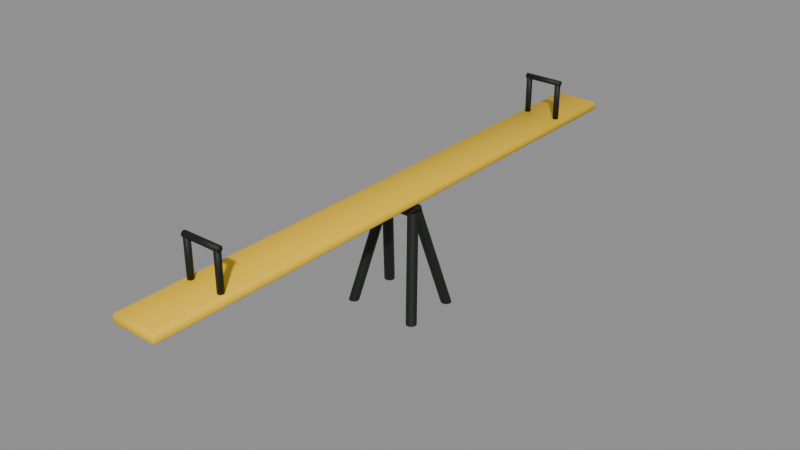 # Source: subibaja.blend  (saved by Blender 5.3.31; exported with 4.5.12 LTS)
import bpy
from mathutils import Matrix  # noqa: F401  (used for matrix-valued properties, if any)

bpy.ops.wm.read_factory_settings(use_empty=True)
scene = bpy.context.scene
scene.name = 'Scene'

# ---- materials (node trees are filled in below, after node groups)
mat_m_hierro = bpy.data.materials.new('M_Hierro')
mat_m_hierro.diffuse_color = (0.01938, 0.02217, 0.01938, 1.0)
mat_m_amarillo = bpy.data.materials.new('M_Amarillo')
mat_m_amarillo.diffuse_color = (0.956, 0.6038, 0.01033, 1.0)

# ---- material node trees
mat_m_hierro.use_nodes = True; mat_m_hierro.node_tree.nodes.clear()
_N = mat_m_hierro.node_tree.nodes; _L = mat_m_hierro.node_tree.links
n0 = _N.new('ShaderNodeBsdfPrincipled'); n0.name = 'Principled BSDF'; n0.location = (-200, 100)
n0.inputs[0].default_value = (0.01938, 0.02217, 0.01938, 1.0)
n0.inputs[1].default_value = 0.5
n0.inputs[2].default_value = 0.6
n0.inputs[10].default_value = 0.005
n1 = _N.new('ShaderNodeOutputMaterial'); n1.name = 'Material Output'; n1.location = (200, 100)
_L.new(n0.outputs[0], n1.inputs[0])
n1.is_active_output = True
mat_m_amarillo.use_nodes = True; mat_m_amarillo.node_tree.nodes.clear()
_N = mat_m_amarillo.node_tree.nodes; _L = mat_m_amarillo.node_tree.links
n0 = _N.new('ShaderNodeBsdfPrincipled'); n0.name = 'Principled BSDF'; n0.location = (-200, 100)
n0.inputs[0].default_value = (0.956, 0.6038, 0.01033, 1.0)
n0.inputs[2].default_value = 0.6
n0.inputs[10].default_value = 0.005
n1 = _N.new('ShaderNodeOutputMaterial'); n1.name = 'Material Output'; n1.location = (200, 100)
_L.new(n0.outputs[0], n1.inputs[0])
n1.is_active_output = True

# ---- meshes
me_subibaja_caballete = bpy.data.meshes.new('subibaja_caballete')
me_subibaja_caballete.from_pydata([(-0.1683, 0.155, 0.0), (-0.1567, 0.1483, 0.0), (-0.15, 0.1367, 0.0), (-0.15, 0.1233, 0.0), (-0.1567, 0.1117, 0.0), (-0.1683, 0.105, 0.0), (-0.1817, 0.105, 0.0), (-0.1933, 0.1117, 0.0), (-0.2, 0.1233, 0.0), (-0.2, 0.1367, 0.0), (-0.1933, 0.1483, 0.0), (-0.1817, 0.155, 0.0), (-0.0783, 0.037, 0.5), (-0.0667, 0.0303, 0.5), (-0.06, 0.0187, 0.5), (-0.06, 0.005301, 0.5), (-0.0667, -0.006301, 0.5), (-0.0783, -0.013, 0.5), (-0.0917, -0.013, 0.5), (-0.1033, -0.006301, 0.5), (-0.11, 0.005301, 0.5), (-0.11, 0.0187, 0.5), (-0.1033, 0.0303, 0.5), (-0.0917, 0.037, 0.5), (-0.1683, -0.105, 0.0), (-0.1567, -0.1117, 0.0), (-0.15, -0.1233, 0.0), (-0.15, -0.1367, 0.0), (-0.1567, -0.1483, 0.0), (-0.1683, -0.155, 0.0), (-0.1817, -0.155, 0.0), (-0.1933, -0.1483, 0.0), (-0.2, -0.1367, 0.0), (-0.2, -0.1233, 0.0), (-0.1933, -0.1117, 0.0), (-0.1817, -0.105, 0.0), (-0.0783, 0.013, 0.5), (-0.0667, 0.006301, 0.5), (-0.06, -0.005301, 0.5), (-0.06, -0.0187, 0.5), (-0.0667, -0.0303, 0.5), (-0.0783, -0.037, 0.5), (-0.0917, -0.037, 0.5), (-0.1033, -0.0303, 0.5), (-0.11, -0.0187, 0.5), (-0.11, -0.005301, 0.5), (-0.1033, 0.006301, 0.5), (-0.0917, 0.013, 0.5), (0.1817, 0.155, 0.0), (0.1933, 0.1483, 0.0), (0.2, 0.1367, 0.0), (0.2, 0.1233, 0.0), (0.1933, 0.1117, 0.0), (0.1817, 0.105, 0.0), (0.1683, 0.105, 0.0), (0.1567, 0.1117, 0.0), (0.15, 0.1233, 0.0), (0.15, 0.1367, 0.0), (0.1567, 0.1483, 0.0), (0.1683, 0.155, 0.0), (0.0917, 0.037, 0.5), (0.1033, 0.0303, 0.5), (0.11, 0.0187, 0.5), (0.11, 0.005301, 0.5), (0.1033, -0.006301, 0.5), (0.0917, -0.013, 0.5), (0.0783, -0.013, 0.5), (0.0667, -0.006301, 0.5), (0.06, 0.005301, 0.5), (0.06, 0.0187, 0.5), (0.0667, 0.0303, 0.5), (0.0783, 0.037, 0.5), (0.1817, -0.105, 0.0), (0.1933, -0.1117, 0.0), (0.2, -0.1233, 0.0), (0.2, -0.1367, 0.0), (0.1933, -0.1483, 0.0), (0.1817, -0.155, 0.0), (0.1683, -0.155, 0.0), (0.1567, -0.1483, 0.0), (0.15, -0.1367, 0.0), (0.15, -0.1233, 0.0), (0.1567, -0.1117, 0.0), (0.1683, -0.105, 0.0), (0.0917, 0.013, 0.5), (0.1033, 0.006301, 0.5), (0.11, -0.005301, 0.5), (0.11, -0.0187, 0.5), (0.1033, -0.0303, 0.5), (0.0917, -0.037, 0.5), (0.0783, -0.037, 0.5), (0.0667, -0.0303, 0.5), (0.06, -0.0187, 0.5), (0.06, -0.005301, 0.5), (0.0667, 0.006301, 0.5), (0.0783, 0.013, 0.5), (-0.1, 0.009059, 0.4662), (-0.1, 0.02475, 0.4753), (-0.1, 0.03381, 0.4909), (-0.1, 0.03381, 0.5091), (-0.1, 0.02475, 0.5247), (-0.1, 0.009059, 0.5338), (-0.1, -0.009059, 0.5338), (-0.1, -0.02475, 0.5247), (-0.1, -0.03381, 0.5091), (-0.1, -0.03381, 0.4909), (-0.1, -0.02475, 0.4753), (-0.1, -0.009059, 0.4662), (0.1, 0.009059, 0.4662), (0.1, 0.02475, 0.4753), (0.1, 0.03381, 0.4909), (0.1, 0.03381, 0.5091), (0.1, 0.02475, 0.5247), (0.1, 0.009059, 0.5338), (0.1, -0.009059, 0.5338), (0.1, -0.02475, 0.5247), (0.1, -0.03381, 0.5091), (0.1, -0.03381, 0.4909), (0.1, -0.02475, 0.4753), (0.1, -0.009059, 0.4662)], [], [(0, 12, 13, 1), (1, 13, 14, 2), (2, 14, 15, 3), (3, 15, 16, 4), (4, 16, 17, 5), (5, 17, 18, 6), (6, 18, 19, 7), (7, 19, 20, 8), (8, 20, 21, 9), (9, 21, 22, 10), (10, 22, 23, 11), (11, 23, 12, 0), (24, 36, 37, 25), (25, 37, 38, 26), (26, 38, 39, 27), (27, 39, 40, 28), (28, 40, 41, 29), (29, 41, 42, 30), (30, 42, 43, 31), (31, 43, 44, 32), (32, 44, 45, 33), (33, 45, 46, 34), (34, 46, 47, 35), (35, 47, 36, 24), (48, 60, 61, 49), (49, 61, 62, 50), (50, 62, 63, 51), (51, 63, 64, 52), (52, 64, 65, 53), (53, 65, 66, 54), (54, 66, 67, 55), (55, 67, 68, 56), (56, 68, 69, 57), (57, 69, 70, 58), (58, 70, 71, 59), (59, 71, 60, 48), (72, 84, 85, 73), (73, 85, 86, 74), (74, 86, 87, 75), (75, 87, 88, 76), (76, 88, 89, 77), (77, 89, 90, 78), (78, 90, 91, 79), (79, 91, 92, 80), (80, 92, 93, 81), (81, 93, 94, 82), (82, 94, 95, 83), (83, 95, 84, 72), (96, 97, 109, 108), (97, 98, 110, 109), (98, 99, 111, 110), (99, 100, 112, 111), (100, 101, 113, 112), (101, 102, 114, 113), (102, 103, 115, 114), (103, 104, 116, 115), (104, 105, 117, 116), (105, 106, 118, 117), (106, 107, 119, 118), (107, 96, 108, 119), (107, 106, 105, 104, 103, 102, 101, 100, 99, 98, 97, 96), (108, 109, 110, 111, 112, 113, 114, 115, 116, 117, 118, 119)])
me_subibaja_caballete.polygons.foreach_set('use_smooth', [True] * 62)
_k = set([(0, 1), (0, 11), (0, 12), (1, 2), (1, 13), (2, 3), (2, 14), (3, 4), (4, 5), (5, 6), (6, 7), (6, 18), (7, 8), (7, 19), (8, 9), (8, 20), (9, 10), (10, 11), (12, 13), (12, 23), (13, 14), (14, 15), (15, 16), (16, 17), (17, 18), (18, 19), (19, 20), (20, 21), (21, 22), (22, 23), (24, 25), (24, 35), (25, 26), (26, 27), (27, 28), (27, 39), (28, 29), (28, 40), (29, 30), (29, 41), (30, 31), (31, 32), (32, 33), (33, 34), (33, 45), (34, 35), (34, 46), (35, 47), (36, 37), (36, 47), (37, 38), (38, 39), (39, 40), (40, 41), (41, 42), (42, 43), (43, 44), (44, 45), (45, 46), (46, 47), (48, 49), (48, 59), (49, 50), (50, 51), (51, 52), (51, 63), (52, 53), (52, 64), (53, 54), (53, 65), (54, 55), (55, 56), (56, 57), (57, 58), (57, 69), (58, 59), (58, 70), (59, 71), (60, 61), (60, 71), (61, 62), (62, 63), (63, 64), (64, 65), (65, 66), (66, 67), (67, 68), (68, 69), (69, 70), (70, 71), (72, 73), (72, 83), (72, 84), (73, 74), (73, 85), (74, 75), (74, 86), (75, 76), (76, 77), (77, 78), (78, 79), (78, 90), (79, 80), (79, 91), (80, 81), (80, 92), (81, 82), (82, 83), (84, 85), (84, 95), (85, 86), (86, 87), (87, 88), (88, 89), (89, 90), (90, 91), (91, 92), (92, 93), (93, 94), (94, 95), (96, 97), (96, 107), (97, 98), (97, 109), (98, 99), (98, 110), (99, 100), (100, 101), (100, 112), (101, 102), (102, 103), (103, 104), (103, 115), (104, 105), (105, 106), (105, 117), (106, 107), (106, 118), (108, 109), (108, 119), (109, 110), (110, 111), (111, 112), (112, 113), (113, 114), (114, 115), (115, 116), (116, 117), (117, 118), (118, 119)])
me_subibaja_caballete.attributes.new('sharp_edge', 'BOOLEAN', 'EDGE').data.foreach_set('value', [ (min(e.vertices), max(e.vertices)) in _k for e in me_subibaja_caballete.edges])
me_subibaja_caballete.materials.append(mat_m_hierro)
me_subibaja_caballete.update()
me_pieza_tabla = bpy.data.meshes.new('pieza_tabla')
me_pieza_tabla.from_pydata([(-0.07439, 1.161, 0.088), (-0.07, 1.15, 0.088), (-0.07439, 1.139, 0.088), (-0.085, 1.135, 0.088), (-0.09561, 1.139, 0.088), (-0.1, 1.15, 0.088), (-0.09561, 1.161, 0.088), (-0.085, 1.165, 0.088), (-0.108, -1.488, 0.043), (-0.108, -1.5, 0.055), (-0.12, -1.488, 0.055), (-0.108, -1.5, 0.081), (-0.108, -1.488, 0.093), (-0.12, -1.488, 0.081), (-0.108, 1.488, 0.043), (-0.12, 1.488, 0.055), (-0.108, 1.5, 0.055), (-0.108, 1.488, 0.093), (-0.108, 1.5, 0.081), (-0.12, 1.488, 0.081), (0.108, -1.488, 0.043), (0.12, -1.488, 0.055), (0.108, -1.5, 0.055), (0.108, -1.488, 0.093), (0.108, -1.5, 0.081), (0.12, -1.488, 0.081), (0.108, 1.488, 0.043), (0.108, 1.5, 0.055), (0.12, 1.488, 0.055), (0.108, 1.488, 0.093), (0.12, 1.488, 0.081), (0.108, 1.5, 0.081), (0.032, 0.042, 0.0505), (0.04, 0.042, 0.0425), (0.032, 0.05, 0.0425), (0.032, 0.042, -0.0045), (0.032, 0.05, 0.0035), (0.04, 0.042, 0.0035), (0.032, -0.042, 0.0505), (0.032, -0.05, 0.0425), (0.04, -0.042, 0.0425), (0.032, -0.042, -0.0045), (0.04, -0.042, 0.0035), (0.032, -0.05, 0.0035), (-0.032, 0.042, 0.0505), (-0.032, 0.05, 0.0425), (-0.04, 0.042, 0.0425), (-0.032, 0.042, -0.0045), (-0.04, 0.042, 0.0035), (-0.032, 0.05, 0.0035), (-0.032, -0.05, 0.0425), (-0.032, -0.042, 0.0505), (-0.04, -0.042, 0.0425), (-0.032, -0.042, -0.0045), (-0.032, -0.05, 0.0035), (-0.04, -0.042, 0.0035), (-0.085, 1.165, 0.285), (-0.09561, 1.161, 0.285), (-0.1, 1.15, 0.285), (-0.09561, 1.139, 0.285), (-0.085, 1.135, 0.285), (-0.07439, 1.139, 0.285), (-0.07, 1.15, 0.285), (-0.07439, 1.161, 0.285), (0.085, 1.165, 0.088), (0.07439, 1.161, 0.088), (0.07, 1.15, 0.088), (0.07439, 1.139, 0.088), (0.085, 1.135, 0.088), (0.09561, 1.139, 0.088), (0.1, 1.15, 0.088), (0.09561, 1.161, 0.088), (0.085, 1.165, 0.285), (0.07439, 1.161, 0.285), (0.07, 1.15, 0.285), (0.07439, 1.139, 0.285), (0.085, 1.135, 0.285), (0.09561, 1.139, 0.285), (0.1, 1.15, 0.285), (0.09561, 1.161, 0.285), (-0.1, 1.135, 0.285), (-0.1, 1.139, 0.2744), (-0.1, 1.15, 0.27), (-0.1, 1.161, 0.2744), (-0.1, 1.165, 0.285), (-0.1, 1.161, 0.2956), (-0.1, 1.15, 0.3), (-0.1, 1.139, 0.2956), (0.1, 1.135, 0.285), (0.1, 1.139, 0.2744), (0.1, 1.15, 0.27), (0.1, 1.161, 0.2744), (0.1, 1.165, 0.285), (0.1, 1.161, 0.2956), (0.1, 1.15, 0.3), (0.1, 1.139, 0.2956), (-0.085, -1.135, 0.088), (-0.09561, -1.139, 0.088), (-0.1, -1.15, 0.088), (-0.09561, -1.161, 0.088), (-0.085, -1.165, 0.088), (-0.07439, -1.161, 0.088), (-0.07, -1.15, 0.088), (-0.07439, -1.139, 0.088), (-0.085, -1.135, 0.285), (-0.09561, -1.139, 0.285), (-0.1, -1.15, 0.285), (-0.09561, -1.161, 0.285), (-0.085, -1.165, 0.285), (-0.07439, -1.161, 0.285), (-0.07, -1.15, 0.285), (-0.07439, -1.139, 0.285), (0.085, -1.135, 0.088), (0.07439, -1.139, 0.088), (0.07, -1.15, 0.088), (0.07439, -1.161, 0.088), (0.085, -1.165, 0.088), (0.09561, -1.161, 0.088), (0.1, -1.15, 0.088), (0.09561, -1.139, 0.088), (0.085, -1.135, 0.285), (0.07439, -1.139, 0.285), (0.07, -1.15, 0.285), (0.07439, -1.161, 0.285), (0.085, -1.165, 0.285), (0.09561, -1.161, 0.285), (0.1, -1.15, 0.285), (0.09561, -1.139, 0.285), (-0.1, -1.165, 0.285), (-0.1, -1.161, 0.2744), (-0.1, -1.15, 0.27), (-0.1, -1.139, 0.2744), (-0.1, -1.135, 0.285), (-0.1, -1.139, 0.2956), (-0.1, -1.15, 0.3), (-0.1, -1.161, 0.2956), (0.1, -1.165, 0.285), (0.1, -1.161, 0.2744), (0.1, -1.15, 0.27), (0.1, -1.139, 0.2744), (0.1, -1.135, 0.285), (0.1, -1.139, 0.2956), (0.1, -1.15, 0.3), (0.1, -1.161, 0.2956)], [], [(6, 5, 58, 57), (2, 1, 62, 61), (3, 2, 61, 60), (4, 3, 60, 59), (5, 4, 59, 58), (7, 6, 57, 56), (8, 9, 10), (11, 12, 13), (14, 15, 16), (17, 18, 19), (20, 21, 22), (23, 24, 25), (26, 27, 28), (29, 30, 31), (14, 8, 10, 15), (9, 11, 13, 10), (12, 17, 19, 13), (18, 16, 15, 19), (26, 14, 16, 27), (17, 29, 31, 18), (30, 28, 27, 31), (20, 26, 28, 21), (29, 23, 25, 30), (24, 22, 21, 25), (8, 20, 22, 9), (23, 12, 11, 24), (14, 26, 20, 8), (10, 13, 19, 15), (22, 24, 11, 9), (29, 17, 12, 23), (16, 18, 31, 27), (28, 30, 25, 21), (32, 33, 34), (35, 36, 37), (38, 39, 40), (41, 42, 43), (44, 45, 46), (47, 48, 49), (50, 51, 52), (53, 54, 55), (38, 51, 50, 39), (53, 41, 43, 54), (32, 38, 40, 33), (33, 37, 36, 34), (44, 32, 34, 45), (35, 47, 49, 36), (47, 53, 55, 48), (45, 49, 48, 46), (54, 50, 52, 55), (51, 44, 46, 52), (39, 43, 42, 40), (41, 35, 37, 42), (32, 44, 51, 38), (49, 45, 34, 36), (37, 33, 40, 42), (47, 35, 41, 53), (43, 39, 50, 54), (55, 52, 46, 48), (1, 0, 63, 62), (0, 7, 56, 63), (7, 0, 1, 2, 3, 4, 5, 6), (56, 57, 58, 59, 60, 61, 62, 63), (64, 65, 73, 72), (65, 66, 74, 73), (66, 67, 75, 74), (67, 68, 76, 75), (68, 69, 77, 76), (69, 70, 78, 77), (70, 71, 79, 78), (71, 64, 72, 79), (64, 71, 70, 69, 68, 67, 66, 65), (72, 73, 74, 75, 76, 77, 78, 79), (80, 81, 89, 88), (81, 82, 90, 89), (82, 83, 91, 90), (83, 84, 92, 91), (84, 85, 93, 92), (85, 86, 94, 93), (86, 87, 95, 94), (87, 80, 88, 95), (80, 87, 86, 85, 84, 83, 82, 81), (88, 89, 90, 91, 92, 93, 94, 95), (96, 97, 105, 104), (97, 98, 106, 105), (98, 99, 107, 106), (99, 100, 108, 107), (100, 101, 109, 108), (101, 102, 110, 109), (102, 103, 111, 110), (103, 96, 104, 111), (96, 103, 102, 101, 100, 99, 98, 97), (104, 105, 106, 107, 108, 109, 110, 111), (112, 113, 121, 120), (113, 114, 122, 121), (114, 115, 123, 122), (115, 116, 124, 123), (116, 117, 125, 124), (117, 118, 126, 125), (118, 119, 127, 126), (119, 112, 120, 127), (112, 119, 118, 117, 116, 115, 114, 113), (120, 121, 122, 123, 124, 125, 126, 127), (128, 129, 137, 136), (129, 130, 138, 137), (130, 131, 139, 138), (131, 132, 140, 139), (132, 133, 141, 140), (133, 134, 142, 141), (134, 135, 143, 142), (135, 128, 136, 143), (128, 135, 134, 133, 132, 131, 130, 129), (136, 137, 138, 139, 140, 141, 142, 143)])
me_pieza_tabla.polygons.foreach_set('use_smooth', [True] * 112)
me_pieza_tabla.polygons.foreach_set('material_index', [0, 0, 0, 0, 0, 0, 1, 1, 1, 1, 1, 1, 1, 1, 1, 1, 1, 1, 1, 1, 1, 1, 1, 1, 1, 1, 1, 1, 1, 1, 1, 1, 0, 0, 0, 0, 0, 0, 0, 0, 0, 0, 0, 0, 0, 0, 0, 0, 0, 0, 0, 0, 0, 0, 0, 0, 0, 0, 0, 0, 0, 0, 0, 0, 0, 0, 0, 0, 0, 0, 0, 0, 0, 0, 0, 0, 0, 0, 0, 0, 0, 0, 0, 0, 0, 0, 0, 0, 0, 0, 0, 0, 0, 0, 0, 0, 0, 0, 0, 0, 0, 0, 0, 0, 0, 0, 0, 0, 0, 0, 0, 0])
_k = set([(0, 1), (0, 7), (0, 63), (1, 2), (1, 62), (2, 3), (2, 61), (3, 4), (3, 60), (4, 5), (4, 59), (5, 6), (5, 58), (6, 7), (6, 57), (7, 56), (8, 9), (8, 10), (8, 14), (8, 20), (9, 10), (9, 11), (9, 22), (10, 13), (10, 15), (11, 12), (11, 13), (11, 24), (12, 13), (12, 17), (12, 23), (13, 19), (14, 15), (14, 16), (14, 26), (15, 16), (15, 19), (16, 18), (16, 27), (17, 18), (17, 19), (17, 29), (18, 19), (18, 31), (20, 21), (20, 22), (20, 26), (21, 22), (21, 25), (21, 28), (22, 24), (23, 24), (23, 25), (23, 29), (24, 25), (25, 30), (26, 27), (26, 28), (27, 28), (27, 31), (28, 30), (29, 30), (29, 31), (30, 31), (32, 33), (32, 34), (32, 38), (32, 44), (33, 34), (33, 37), (33, 40), (34, 36), (34, 45), (35, 36), (35, 37), (35, 41), (35, 47), (36, 37), (36, 49), (37, 42), (38, 39), (38, 40), (38, 51), (39, 40), (39, 43), (39, 50), (40, 42), (41, 42), (41, 43), (41, 53), (42, 43), (43, 54), (44, 45), (44, 46), (44, 51), (45, 46), (45, 49), (46, 48), (46, 52), (47, 48), (47, 49), (47, 53), (48, 49), (48, 55), (50, 51), (50, 52), (50, 54), (51, 52), (52, 55), (53, 54), (53, 55), (54, 55), (56, 57), (56, 63), (57, 58), (58, 59), (59, 60), (60, 61), (61, 62), (62, 63), (64, 65), (64, 71), (64, 72), (65, 66), (65, 73), (66, 67), (66, 74), (67, 68), (67, 75), (68, 69), (68, 76), (69, 70), (69, 77), (70, 71), (70, 78), (71, 79), (72, 73), (72, 79), (73, 74), (74, 75), (75, 76), (76, 77), (77, 78), (78, 79), (80, 81), (80, 87), (80, 88), (81, 82), (81, 89), (82, 83), (82, 90), (83, 84), (83, 91), (84, 85), (84, 92), (85, 86), (85, 93), (86, 87), (86, 94), (87, 95), (88, 89), (88, 95), (89, 90), (90, 91), (91, 92), (92, 93), (93, 94), (94, 95), (96, 97), (96, 103), (96, 104), (97, 98), (97, 105), (98, 99), (98, 106), (99, 100), (99, 107), (100, 101), (100, 108), (101, 102), (101, 109), (102, 103), (102, 110), (103, 111), (104, 105), (104, 111), (105, 106), (106, 107), (107, 108), (108, 109), (109, 110), (110, 111), (112, 113), (112, 119), (112, 120), (113, 114), (113, 121), (114, 115), (114, 122), (115, 116), (115, 123), (116, 117), (116, 124), (117, 118), (117, 125), (118, 119), (118, 126), (119, 127), (120, 121), (120, 127), (121, 122), (122, 123), (123, 124), (124, 125), (125, 126), (126, 127), (128, 129), (128, 135), (128, 136), (129, 130), (129, 137), (130, 131), (130, 138), (131, 132), (131, 139), (132, 133), (132, 140), (133, 134), (133, 141), (134, 135), (134, 142), (135, 143), (136, 137), (136, 143), (137, 138), (138, 139), (139, 140), (140, 141), (141, 142), (142, 143)])
me_pieza_tabla.attributes.new('sharp_edge', 'BOOLEAN', 'EDGE').data.foreach_set('value', [ (min(e.vertices), max(e.vertices)) in _k for e in me_pieza_tabla.edges])
me_pieza_tabla.materials.append(mat_m_hierro)
me_pieza_tabla.materials.append(mat_m_amarillo)
me_pieza_tabla.update()
me_subibaja_colonly = bpy.data.meshes.new('subibaja-colonly')
me_subibaja_colonly.from_pydata([(-0.2, -0.15, 0.0), (-0.2, -0.15, 0.535), (-0.2, 0.15, 0.0), (-0.2, 0.15, 0.535), (0.2, -0.15, 0.0), (0.2, -0.15, 0.535), (0.2, 0.15, 0.0), (0.2, 0.15, 0.535)], [], [(0, 1, 3, 2), (2, 3, 7, 6), (6, 7, 5, 4), (4, 5, 1, 0), (2, 6, 4, 0), (7, 3, 1, 5)])
me_subibaja_colonly.update()
me_subibaja_tabla_colonly = bpy.data.meshes.new('subibaja_tabla-colonly')
me_subibaja_tabla_colonly.from_pydata([(-0.12, -1.5, 0.543), (-0.12, -1.5, 0.593), (-0.12, 1.5, 0.543), (-0.12, 1.5, 0.593), (0.12, -1.5, 0.543), (0.12, -1.5, 0.593), (0.12, 1.5, 0.543), (0.12, 1.5, 0.593)], [], [(0, 1, 3, 2), (2, 3, 7, 6), (6, 7, 5, 4), (4, 5, 1, 0), (2, 6, 4, 0), (7, 3, 1, 5)])
me_subibaja_tabla_colonly.update()

# ---- objects
ob_subibaja_caballete = bpy.data.objects.new('subibaja_caballete', me_subibaja_caballete)
ob_pieza_tabla = bpy.data.objects.new('pieza_tabla', me_pieza_tabla)
ob_subibaja_colonly = bpy.data.objects.new('subibaja-colonly', me_subibaja_colonly)
ob_subibaja_tabla_colonly = bpy.data.objects.new('subibaja_tabla-colonly', me_subibaja_tabla_colonly)
ob_subibaja = bpy.data.objects.new('subibaja', None)

# ---- transforms, parenting, visibility, modifiers, constraints
ob_subibaja_caballete.parent = ob_subibaja
ob_subibaja_caballete.location = (0.0, 0.0, 0.0)
ob_pieza_tabla.parent = ob_subibaja
ob_pieza_tabla.location = (0.0, 0.0, 0.5)
ob_subibaja_colonly.parent = ob_subibaja
ob_subibaja_colonly.location = (0.0, 0.0, 0.0)
ob_subibaja_colonly.hide_render = True
ob_subibaja_colonly.display_type = 'WIRE'
ob_subibaja_tabla_colonly.parent = ob_pieza_tabla
ob_subibaja_tabla_colonly.matrix_parent_inverse = Matrix(((1.0, -0.0, 0.0, -0.0), (-0.0, 1.0, -0.0, 0.0), (0.0, -0.0, 1.0, -0.5), (-0.0, 0.0, -0.0, 1.0)))
ob_subibaja_tabla_colonly.location = (0.0, 0.0, 0.0)
ob_subibaja_tabla_colonly.hide_render = True
ob_subibaja_tabla_colonly.display_type = 'WIRE'
ob_subibaja.location = (0.0, 0.0, 0.0)
ob_subibaja.empty_display_size = 0.1

# ---- collection membership
scene.collection.objects.link(ob_subibaja_caballete)
scene.collection.objects.link(ob_pieza_tabla)
scene.collection.objects.link(ob_subibaja_colonly)
scene.collection.objects.link(ob_subibaja_tabla_colonly)
scene.collection.objects.link(ob_subibaja)

# ---- scene / render settings (as saved in the file)
scene.frame_start = 1; scene.frame_end = 250; scene.frame_set(1)
scene.render.engine = 'BLENDER_EEVEE_NEXT'
scene.render.bake_bias = 0.0
scene.render.bake_samples = 0
scene.render.compositor_device = 'GPU'
scene.eevee.use_volume_custom_range = False
scene.eevee.fast_gi_thickness_near = 0.1
scene.eevee.fast_gi_thickness_far = 0.0
scene.eevee.ray_tracing_options.screen_trace_thickness = 0.1
bpy.context.view_layer.update()

# ---- added for rendering (the .blend has no active camera and no usable light): camera, sun + grey world if the file has none
cam_auto = bpy.data.cameras.new('AutoCamera')
cam_auto.lens = 50.0
cam_auto.sensor_width = 36.0
cam_auto.clip_end = 1000.0
ob_auto_camera = bpy.data.objects.new('AutoCamera', cam_auto)
scene.collection.objects.link(ob_auto_camera)
ob_auto_camera.location = (2.89641, -3.47569, 2.71713)
ob_auto_camera.rotation_euler = (1.09748, -7.21219e-08, 0.694738)
scene.camera = ob_auto_camera
light_auto_sun = bpy.data.lights.new('AutoSun', 'SUN')
light_auto_sun.energy = 3.0
light_auto_sun.angle = 0.0523599
ob_auto_sun = bpy.data.objects.new('AutoSun', light_auto_sun)
scene.collection.objects.link(ob_auto_sun)
ob_auto_sun.rotation_euler = (0.872665, 0.174533, 0.523599)
if scene.world is None:
    world_auto = bpy.data.worlds.new('AutoWorld')
    world_auto.color = (0.3, 0.3, 0.3)
    scene.world = world_auto
bpy.context.view_layer.update()
